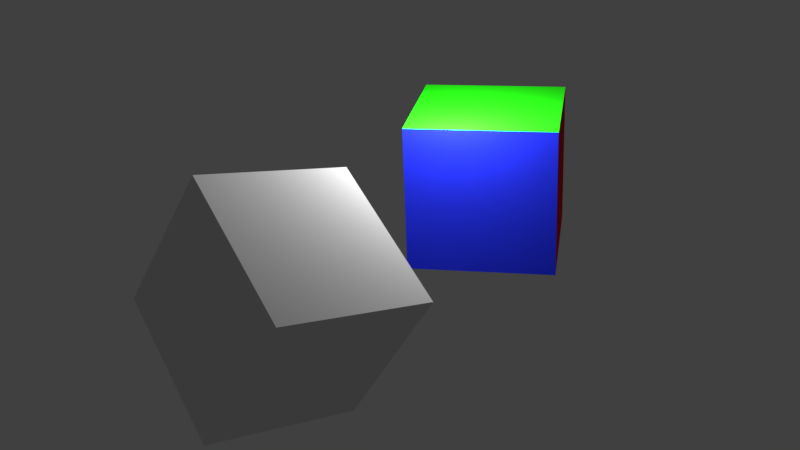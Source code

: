 # Source: cuboPowerblend.blend  (saved by Blender 2.79.0; exported with 4.5.12 LTS)
import bpy
from mathutils import Matrix  # noqa: F401  (used for matrix-valued properties, if any)

bpy.ops.wm.read_factory_settings(use_empty=True)
scene = bpy.context.scene
scene.name = 'Scene'

# ---- collections
col_collection_1 = bpy.data.collections.new('Collection 1'); scene.collection.children.link(col_collection_1)

# ---- materials (node trees are filled in below, after node groups)
mat_albedo_red = bpy.data.materials.new('albedo_red')
mat_albedo_red.alpha_threshold = 0.0
mat_albedo_red.use_transparent_shadow = False
mat_albedo_red.diffuse_color = (0.8, 0.02754, 0.03088, 1.0)
mat_albedo_red.roughness = 0.5
mat_albedo_red.line_color = (0.0, 0.0, 0.0, 1.0)
mat_disp_blue = bpy.data.materials.new('disp_blue')
mat_disp_blue.alpha_threshold = 0.0
mat_disp_blue.use_transparent_shadow = False
mat_disp_blue.diffuse_color = (0.01935, 0.03268, 0.8, 1.0)
mat_disp_blue.roughness = 0.5
mat_norm_green = bpy.data.materials.new('norm_green')
mat_norm_green.alpha_threshold = 0.0
mat_norm_green.use_transparent_shadow = False
mat_norm_green.diffuse_color = (0.02015, 0.8, 0.008557, 1.0)
mat_norm_green.roughness = 0.5
mat_norm_green.specular_intensity = 0.7209
mat_full = bpy.data.materials.new('full')
mat_full.alpha_threshold = 0.0
mat_full.use_transparent_shadow = False
mat_full.roughness = 0.5

# ---- material node trees

# ---- world
world_world = bpy.data.worlds.new('World'); scene.world = world_world
world_world.color = (0.05088, 0.05088, 0.05088)
world_world.use_sun_shadow = False
world_world.sun_shadow_jitter_overblur = 0.0
world_world.cycles.sampling_method = 'MANUAL'

# ---- lights
light_point = bpy.data.lights.new('Point', 'POINT')
light_point.transmission_factor = 0.0
light_point.energy = 560.0
light_point.shadow_buffer_clip_start = 0.5
light_point.shadow_soft_size = 0.1
light_point.shadow_maximum_resolution = 0.006
light_point.use_absolute_resolution = True

# ---- meshes
me_deforme = bpy.data.meshes.new('deforme')
me_deforme.from_pydata([(1.0, 1.0, -1.0), (1.0, -1.0, -1.0), (-1.0, -1.0, -1.0), (-1.0, 1.0, -1.0), (1.0, 1.0, 1.0), (1.0, -1.0, 1.0), (-1.0, -1.0, 1.0), (-1.0, 1.0, 1.0)], [], [(0, 1, 2, 3), (4, 7, 6, 5), (0, 4, 5, 1), (1, 5, 6, 2), (2, 6, 7, 3), (4, 0, 3, 7)])
me_deforme.polygons.foreach_set('material_index', [2, 2, 1, 0, 1, 0])
_uv = me_deforme.uv_layers.new(name='UVMap')
_uv.uv.foreach_set('vector', [1.987e-08, 0.6667, 0.3333, 0.6667, 0.3333, 1.0, 0.0, 1.0, 0.3333, 0.3333, 0.3333, 0.6667, 4.967e-08, 0.6667, 0.0, 0.3333, 0.6667, 0.3333, 0.3333, 0.3333, 0.3333, 0.0, 0.6667, 1.987e-08, 2.98e-08, 0.3333, 0.0, 1.291e-07, 0.3333, 0.0, 0.3333, 0.3333, 1.0, 0.3333, 0.6667, 0.3333, 0.6667, 8.941e-08, 1.0, 0.0, 0.3333, 0.3333, 0.6667, 0.3333, 0.6667, 0.6667, 0.3333, 0.6667])
me_deforme.materials.append(mat_albedo_red)
me_deforme.materials.append(mat_disp_blue)
me_deforme.materials.append(mat_norm_green)
me_deforme.use_remesh_preserve_volume = False
me_deforme.use_remesh_preserve_attributes = False
me_deforme.use_mirror_vertex_groups = False
me_deforme.update()
me_full = bpy.data.meshes.new('full')
me_full.from_pydata([(-1.0, -1.0, -1.0), (-1.0, -1.0, 1.0), (-1.0, 1.0, -1.0), (-1.0, 1.0, 1.0), (1.0, -1.0, -1.0), (1.0, -1.0, 1.0), (1.0, 1.0, -1.0), (1.0, 1.0, 1.0)], [], [(0, 1, 3, 2), (2, 3, 7, 6), (6, 7, 5, 4), (4, 5, 1, 0), (2, 6, 4, 0), (7, 3, 1, 5)])
_uv = me_full.uv_layers.new(name='UVMap')
_uv.uv.foreach_set('vector', [0.6978, 0.3484, 0.6978, 1.348, 1.698, 1.348, 1.698, 0.3484, 0.8152, 0.3484, 0.8152, 1.348, 1.815, 1.348, 1.815, 0.3484, 0.6978, 0.3484, 0.6978, 1.348, -0.3022, 1.348, -0.3022, 0.3484, 0.8152, 0.3484, 0.8152, 1.348, -0.1848, 1.348, -0.1848, 0.3484, 0.8152, 0.6978, 1.815, 0.6978, 1.815, -0.3022, 0.8152, -0.3022, 0.8152, 0.6978, -0.1848, 0.6978, -0.1848, -0.3022, 0.8152, -0.3022])
me_full.materials.append(mat_full)
me_full.use_remesh_preserve_volume = False
me_full.use_remesh_preserve_attributes = False
me_full.use_mirror_vertex_groups = False
me_full.update()

# ---- objects
ob_point = bpy.data.objects.new('Point', light_point)
ob_root = bpy.data.objects.new('root', me_deforme)
ob_cube = bpy.data.objects.new('Cube', me_full)

# ---- transforms, parenting, visibility, modifiers, constraints
ob_point.location = (0.234, -0.7199, 3.663)
ob_point.lineart.crease_threshold = 0.0
ob_root.location = (0.004483, 0.5233, 1.694)
ob_root.rotation_euler = (0.04612, -0.05711, -1.054)
ob_root.lock_rotations_4d = False
ob_root.empty_display_type = 'ARROWS'
ob_root.lineart.crease_threshold = 0.0
ob_cube.parent = ob_root
ob_cube.matrix_parent_inverse = Matrix(((0.4931, -0.8681, 0.05708, 0.3554), (0.8673, 0.4957, 0.04603, -0.3413), (-0.06826, 0.02681, 0.9973, -1.703), (0.0, 0.0, 0.0, 1.0)))
ob_cube.location = (0.3659, -3.902, 1.861)
ob_cube.rotation_euler = (1.829, -0.4555, 2.831)
ob_cube.lineart.crease_threshold = 0.0

# ---- collection membership
col_collection_1.objects.link(ob_point)
col_collection_1.objects.link(ob_root)
col_collection_1.objects.link(ob_cube)

# ---- scene / render settings (as saved in the file)
scene.frame_start = 1; scene.frame_end = 250; scene.frame_set(0)
scene.render.engine = 'BLENDER_EEVEE_NEXT'
scene.render.resolution_percentage = 50
scene.render.dither_intensity = 0.0
scene.cycles.use_denoising = False
scene.cycles.samples = 128
scene.cycles.sampling_pattern = 'TABULATED_SOBOL'
scene.cycles.use_adaptive_sampling = False
scene.cycles.use_light_tree = False
scene.cycles.blur_glossy = 0.0
scene.cycles.sample_clamp_indirect = 0.0
scene.view_settings.view_transform = 'Standard'
bpy.context.view_layer.update()

# ---- added for rendering (the .blend has no active camera): camera
cam_auto = bpy.data.cameras.new('AutoCamera')
cam_auto.lens = 50.0
cam_auto.sensor_width = 36.0
cam_auto.clip_end = 1000.0
ob_auto_camera = bpy.data.objects.new('AutoCamera', cam_auto)
scene.collection.objects.link(ob_auto_camera)
ob_auto_camera.location = (8.06825, -11.0659, 8.12841)
ob_auto_camera.rotation_euler = (1.09748, -7.21219e-08, 0.694738)
scene.camera = ob_auto_camera
bpy.context.view_layer.update()
